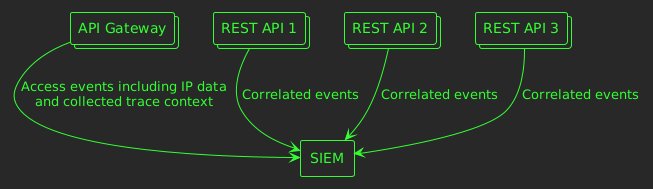

The diagram above was rendered by PlantUML. Its source (embedded in the PNG):
@startuml
!theme crt-green
together {
collections "API Gateway" as gateway
collections  "REST API 1" as r1
collections  "REST API 2" as r2
collections  "REST API 3" as r3
}
agent SIEM as siem
r1 -down-> siem : Correlated events
r2 -down-> siem : Correlated events
r3 -down-> siem : Correlated events
gateway -down-> siem : Access events including IP data\nand collected trace context
@enduml